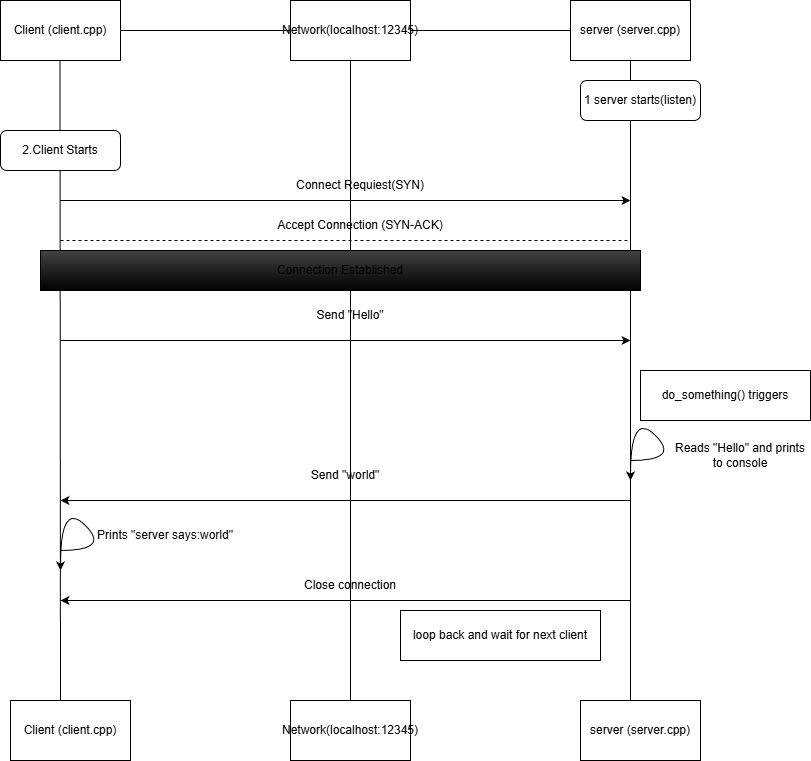

The diagram above was exported from draw.io. Its source (the exported page's mxGraphModel, read from the mxfile embedded in the PNG):
<mxGraphModel dx="1389" dy="712" grid="1" gridSize="10" guides="1" tooltips="1" connect="1" arrows="1" fold="1" page="1" pageScale="1" pageWidth="850" pageHeight="1100" background="#ffffff" math="0" shadow="0">
  <root>
    <mxCell id="0" />
    <mxCell id="1" parent="0" />
    <mxCell id="JrEJiuQmEurkOr4Izxq9-1" parent="1" style="rounded=0;whiteSpace=wrap;html=1;" value="Client (client.cpp)" vertex="1">
      <mxGeometry height="60" width="120" x="60" y="60" as="geometry" />
    </mxCell>
    <mxCell id="JrEJiuQmEurkOr4Izxq9-2" parent="1" style="rounded=0;whiteSpace=wrap;html=1;" value="server (server.cpp)" vertex="1">
      <mxGeometry height="60" width="120" x="630" y="60" as="geometry" />
    </mxCell>
    <mxCell id="JrEJiuQmEurkOr4Izxq9-5" parent="1" style="rounded=0;whiteSpace=wrap;html=1;" value="Network(localhost:12345)" vertex="1">
      <mxGeometry height="60" width="120" x="350" y="60" as="geometry" />
    </mxCell>
    <mxCell id="JrEJiuQmEurkOr4Izxq9-10" edge="1" parent="1" style="endArrow=none;html=1;rounded=0;" value="">
      <mxGeometry height="50" relative="1" width="50" as="geometry">
        <mxPoint x="120" y="760" as="sourcePoint" />
        <mxPoint x="119.5" y="120" as="targetPoint" />
      </mxGeometry>
    </mxCell>
    <mxCell id="JrEJiuQmEurkOr4Izxq9-11" edge="1" parent="1" style="endArrow=none;html=1;rounded=0;entryX=0.5;entryY=1;entryDx=0;entryDy=0;" target="JrEJiuQmEurkOr4Izxq9-2" value="">
      <mxGeometry height="50" relative="1" width="50" as="geometry">
        <mxPoint x="690" y="760" as="sourcePoint" />
        <mxPoint x="690" y="130" as="targetPoint" />
      </mxGeometry>
    </mxCell>
    <mxCell id="JrEJiuQmEurkOr4Izxq9-14" edge="1" parent="1" source="JrEJiuQmEurkOr4Izxq9-1" style="endArrow=none;html=1;rounded=0;entryX=0;entryY=0.5;entryDx=0;entryDy=0;" target="JrEJiuQmEurkOr4Izxq9-5" value="">
      <mxGeometry height="50" relative="1" width="50" as="geometry">
        <mxPoint x="180" y="140" as="sourcePoint" />
        <mxPoint x="250.71067811865476" y="90" as="targetPoint" />
      </mxGeometry>
    </mxCell>
    <mxCell id="JrEJiuQmEurkOr4Izxq9-19" edge="1" parent="1" style="endArrow=none;html=1;rounded=0;" target="JrEJiuQmEurkOr4Izxq9-2" value="">
      <mxGeometry height="50" relative="1" width="50" as="geometry">
        <Array as="points" />
        <mxPoint x="470" y="90" as="sourcePoint" />
        <mxPoint x="630" y="80" as="targetPoint" />
      </mxGeometry>
    </mxCell>
    <mxCell id="JrEJiuQmEurkOr4Izxq9-20" parent="1" style="rounded=1;whiteSpace=wrap;html=1;" value="2.Client Starts" vertex="1">
      <mxGeometry height="40" width="120" x="60" y="190" as="geometry" />
    </mxCell>
    <mxCell id="JrEJiuQmEurkOr4Izxq9-21" parent="1" style="rounded=1;whiteSpace=wrap;html=1;" value="1 server starts(listen)" vertex="1">
      <mxGeometry height="40" width="120" x="640" y="140" as="geometry" />
    </mxCell>
    <mxCell id="JrEJiuQmEurkOr4Izxq9-23" edge="1" parent="1" style="endArrow=none;html=1;rounded=0;" value="">
      <mxGeometry height="50" relative="1" width="50" as="geometry">
        <mxPoint x="410" y="760" as="sourcePoint" />
        <mxPoint x="410" y="120" as="targetPoint" />
      </mxGeometry>
    </mxCell>
    <mxCell id="JrEJiuQmEurkOr4Izxq9-25" edge="1" parent="1" style="endArrow=classic;html=1;rounded=0;" value="">
      <mxGeometry height="50" relative="1" width="50" as="geometry">
        <mxPoint x="120" y="260" as="sourcePoint" />
        <mxPoint x="690" y="260" as="targetPoint" />
      </mxGeometry>
    </mxCell>
    <mxCell id="JrEJiuQmEurkOr4Izxq9-29" parent="1" style="text;html=1;whiteSpace=wrap;strokeColor=none;fillColor=none;align=center;verticalAlign=middle;rounded=0;" value="Connect Requiest(SYN)" vertex="1">
      <mxGeometry height="50" width="140" x="350" y="220" as="geometry" />
    </mxCell>
    <mxCell id="JrEJiuQmEurkOr4Izxq9-32" edge="1" parent="1" style="endArrow=none;dashed=1;html=1;rounded=0;" value="">
      <mxGeometry height="50" relative="1" width="50" as="geometry">
        <mxPoint x="120" y="300" as="sourcePoint" />
        <mxPoint x="690" y="300" as="targetPoint" />
      </mxGeometry>
    </mxCell>
    <mxCell id="JrEJiuQmEurkOr4Izxq9-34" parent="1" style="text;html=1;whiteSpace=wrap;strokeColor=none;fillColor=none;align=center;verticalAlign=middle;rounded=0;" value="Accept Connection (SYN-ACK)" vertex="1">
      <mxGeometry height="30" width="180" x="330" y="270" as="geometry" />
    </mxCell>
    <mxCell id="JrEJiuQmEurkOr4Izxq9-35" parent="1" style="rounded=0;whiteSpace=wrap;html=1;gradientColor=light-dark(#000000,#000000);fillColor=light-dark(#424242,#5B5A5A);" value="Connection Established" vertex="1">
      <mxGeometry height="40" width="600" x="100" y="310" as="geometry" />
    </mxCell>
    <mxCell id="JrEJiuQmEurkOr4Izxq9-38" edge="1" parent="1" style="endArrow=classic;html=1;rounded=0;" value="">
      <mxGeometry height="50" relative="1" width="50" as="geometry">
        <mxPoint x="120" y="400" as="sourcePoint" />
        <mxPoint x="690" y="400" as="targetPoint" />
      </mxGeometry>
    </mxCell>
    <mxCell id="JrEJiuQmEurkOr4Izxq9-47" parent="1" style="text;html=1;whiteSpace=wrap;strokeColor=none;fillColor=none;align=center;verticalAlign=middle;rounded=0;" value="Send &quot;Hello&quot;" vertex="1">
      <mxGeometry height="30" width="80" x="370" y="360" as="geometry" />
    </mxCell>
    <mxCell id="JrEJiuQmEurkOr4Izxq9-49" parent="1" style="rounded=0;whiteSpace=wrap;html=1;" value="do_something() triggers" vertex="1">
      <mxGeometry height="50" width="170" x="700" y="430" as="geometry" />
    </mxCell>
    <mxCell id="JrEJiuQmEurkOr4Izxq9-53" edge="1" parent="1" style="curved=1;endArrow=classic;html=1;rounded=0;" value="">
      <mxGeometry height="50" relative="1" width="50" as="geometry">
        <Array as="points">
          <mxPoint x="740" y="520" />
          <mxPoint x="690" y="470" />
        </Array>
        <mxPoint x="690" y="520" as="sourcePoint" />
        <mxPoint x="690" y="540" as="targetPoint" />
      </mxGeometry>
    </mxCell>
    <mxCell id="JrEJiuQmEurkOr4Izxq9-54" parent="1" style="text;html=1;whiteSpace=wrap;strokeColor=none;fillColor=none;align=center;verticalAlign=middle;rounded=0;" value="Reads &quot;Hello&quot; and prints to console" vertex="1">
      <mxGeometry height="30" width="140" x="730" y="500" as="geometry" />
    </mxCell>
    <mxCell id="JrEJiuQmEurkOr4Izxq9-55" edge="1" parent="1" style="endArrow=classic;html=1;rounded=0;" value="">
      <mxGeometry height="50" relative="1" width="50" as="geometry">
        <mxPoint x="690" y="560" as="sourcePoint" />
        <mxPoint x="120" y="560" as="targetPoint" />
      </mxGeometry>
    </mxCell>
    <mxCell id="JrEJiuQmEurkOr4Izxq9-62" parent="1" style="text;html=1;whiteSpace=wrap;strokeColor=none;fillColor=none;align=center;verticalAlign=middle;rounded=0;" value="Send &quot;world&quot;" vertex="1">
      <mxGeometry height="30" width="90" x="360" y="520" as="geometry" />
    </mxCell>
    <mxCell id="JrEJiuQmEurkOr4Izxq9-65" edge="1" parent="1" style="curved=1;endArrow=classic;html=1;rounded=0;" value="">
      <mxGeometry height="50" relative="1" width="50" as="geometry">
        <Array as="points">
          <mxPoint x="170" y="610" />
          <mxPoint x="120" y="560" />
        </Array>
        <mxPoint x="120" y="610" as="sourcePoint" />
        <mxPoint x="120" y="630" as="targetPoint" />
      </mxGeometry>
    </mxCell>
    <mxCell id="JrEJiuQmEurkOr4Izxq9-66" parent="1" style="text;html=1;whiteSpace=wrap;strokeColor=none;fillColor=none;align=center;verticalAlign=middle;rounded=0;" value="Prints &quot;server says:world&quot;" vertex="1">
      <mxGeometry height="30" width="150" x="150" y="580" as="geometry" />
    </mxCell>
    <mxCell id="JrEJiuQmEurkOr4Izxq9-68" edge="1" parent="1" style="endArrow=classic;html=1;rounded=0;" value="">
      <mxGeometry height="50" relative="1" width="50" as="geometry">
        <mxPoint x="690" y="660" as="sourcePoint" />
        <mxPoint x="120" y="660" as="targetPoint" />
      </mxGeometry>
    </mxCell>
    <mxCell id="JrEJiuQmEurkOr4Izxq9-69" parent="1" style="text;html=1;whiteSpace=wrap;strokeColor=none;fillColor=none;align=center;verticalAlign=middle;rounded=0;" value="Close connection" vertex="1">
      <mxGeometry height="30" width="110" x="355" y="630" as="geometry" />
    </mxCell>
    <mxCell id="JrEJiuQmEurkOr4Izxq9-70" parent="1" style="rounded=0;whiteSpace=wrap;html=1;" value="loop back and wait for next client" vertex="1">
      <mxGeometry height="50" width="200" x="460" y="670" as="geometry" />
    </mxCell>
    <mxCell id="JrEJiuQmEurkOr4Izxq9-71" parent="1" style="rounded=0;whiteSpace=wrap;html=1;" value="server (server.cpp)" vertex="1">
      <mxGeometry height="60" width="120" x="640" y="760" as="geometry" />
    </mxCell>
    <mxCell id="JrEJiuQmEurkOr4Izxq9-72" parent="1" style="rounded=0;whiteSpace=wrap;html=1;" value="Network(localhost:12345)" vertex="1">
      <mxGeometry height="60" width="120" x="350" y="760" as="geometry" />
    </mxCell>
    <mxCell id="JrEJiuQmEurkOr4Izxq9-73" parent="1" style="rounded=0;whiteSpace=wrap;html=1;" value="Client (client.cpp)" vertex="1">
      <mxGeometry height="60" width="120" x="70" y="760" as="geometry" />
    </mxCell>
  </root>
</mxGraphModel>